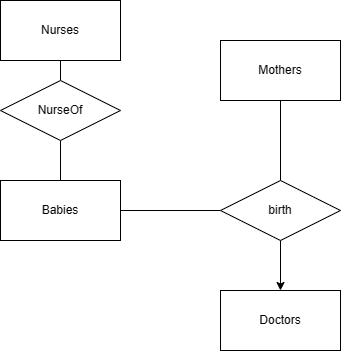

The diagram above was exported from draw.io. Its source (the exported page's mxGraphModel, read from the mxfile embedded in the PNG):
<mxGraphModel dx="778" dy="569" grid="1" gridSize="10" guides="1" tooltips="1" connect="1" arrows="1" fold="1" page="1" pageScale="1" pageWidth="850" pageHeight="1100" math="0" shadow="0" extFonts="Permanent Marker^https://fonts.googleapis.com/css?family=Permanent+Marker">
  <root>
    <mxCell id="0" />
    <mxCell id="1" parent="0" />
    <mxCell id="zjYwDw6tTVuq1w01WsOn-1" value="Mothers" style="rounded=0;whiteSpace=wrap;html=1;" vertex="1" parent="1">
      <mxGeometry x="390" y="90" width="120" height="60" as="geometry" />
    </mxCell>
    <mxCell id="zjYwDw6tTVuq1w01WsOn-10" style="edgeStyle=orthogonalEdgeStyle;rounded=0;orthogonalLoop=1;jettySize=auto;html=1;exitX=1;exitY=0.5;exitDx=0;exitDy=0;entryX=0;entryY=0.5;entryDx=0;entryDy=0;endArrow=none;endFill=0;" edge="1" parent="1" source="zjYwDw6tTVuq1w01WsOn-2" target="zjYwDw6tTVuq1w01WsOn-6">
      <mxGeometry relative="1" as="geometry" />
    </mxCell>
    <mxCell id="zjYwDw6tTVuq1w01WsOn-2" value="Babies" style="rounded=0;whiteSpace=wrap;html=1;" vertex="1" parent="1">
      <mxGeometry x="170" y="230" width="120" height="60" as="geometry" />
    </mxCell>
    <mxCell id="zjYwDw6tTVuq1w01WsOn-19" style="edgeStyle=orthogonalEdgeStyle;rounded=0;orthogonalLoop=1;jettySize=auto;html=1;exitX=0.5;exitY=1;exitDx=0;exitDy=0;entryX=0.5;entryY=0;entryDx=0;entryDy=0;endArrow=none;endFill=0;" edge="1" parent="1" source="zjYwDw6tTVuq1w01WsOn-3" target="zjYwDw6tTVuq1w01WsOn-14">
      <mxGeometry relative="1" as="geometry" />
    </mxCell>
    <mxCell id="zjYwDw6tTVuq1w01WsOn-3" value="Nurses" style="rounded=0;whiteSpace=wrap;html=1;" vertex="1" parent="1">
      <mxGeometry x="170" y="50" width="120" height="60" as="geometry" />
    </mxCell>
    <mxCell id="zjYwDw6tTVuq1w01WsOn-4" value="Doctors" style="rounded=0;whiteSpace=wrap;html=1;" vertex="1" parent="1">
      <mxGeometry x="390" y="340" width="120" height="60" as="geometry" />
    </mxCell>
    <mxCell id="zjYwDw6tTVuq1w01WsOn-12" style="edgeStyle=orthogonalEdgeStyle;rounded=0;orthogonalLoop=1;jettySize=auto;html=1;exitX=0.5;exitY=1;exitDx=0;exitDy=0;entryX=0.5;entryY=0;entryDx=0;entryDy=0;endArrow=classic;endFill=1;" edge="1" parent="1" source="zjYwDw6tTVuq1w01WsOn-6" target="zjYwDw6tTVuq1w01WsOn-4">
      <mxGeometry relative="1" as="geometry" />
    </mxCell>
    <mxCell id="zjYwDw6tTVuq1w01WsOn-13" style="edgeStyle=orthogonalEdgeStyle;rounded=0;orthogonalLoop=1;jettySize=auto;html=1;exitX=0.5;exitY=0;exitDx=0;exitDy=0;entryX=0.5;entryY=1;entryDx=0;entryDy=0;endArrow=none;endFill=0;" edge="1" parent="1" source="zjYwDw6tTVuq1w01WsOn-6" target="zjYwDw6tTVuq1w01WsOn-1">
      <mxGeometry relative="1" as="geometry" />
    </mxCell>
    <mxCell id="zjYwDw6tTVuq1w01WsOn-6" value="birth" style="shape=rhombus;perimeter=rhombusPerimeter;whiteSpace=wrap;html=1;align=center;" vertex="1" parent="1">
      <mxGeometry x="390" y="230" width="120" height="60" as="geometry" />
    </mxCell>
    <mxCell id="zjYwDw6tTVuq1w01WsOn-20" style="edgeStyle=orthogonalEdgeStyle;rounded=0;orthogonalLoop=1;jettySize=auto;html=1;exitX=0.5;exitY=1;exitDx=0;exitDy=0;entryX=0.5;entryY=0;entryDx=0;entryDy=0;endArrow=none;endFill=0;" edge="1" parent="1" source="zjYwDw6tTVuq1w01WsOn-14" target="zjYwDw6tTVuq1w01WsOn-2">
      <mxGeometry relative="1" as="geometry" />
    </mxCell>
    <mxCell id="zjYwDw6tTVuq1w01WsOn-14" value="NurseOf" style="shape=rhombus;perimeter=rhombusPerimeter;whiteSpace=wrap;html=1;align=center;" vertex="1" parent="1">
      <mxGeometry x="170" y="130" width="120" height="60" as="geometry" />
    </mxCell>
  </root>
</mxGraphModel>